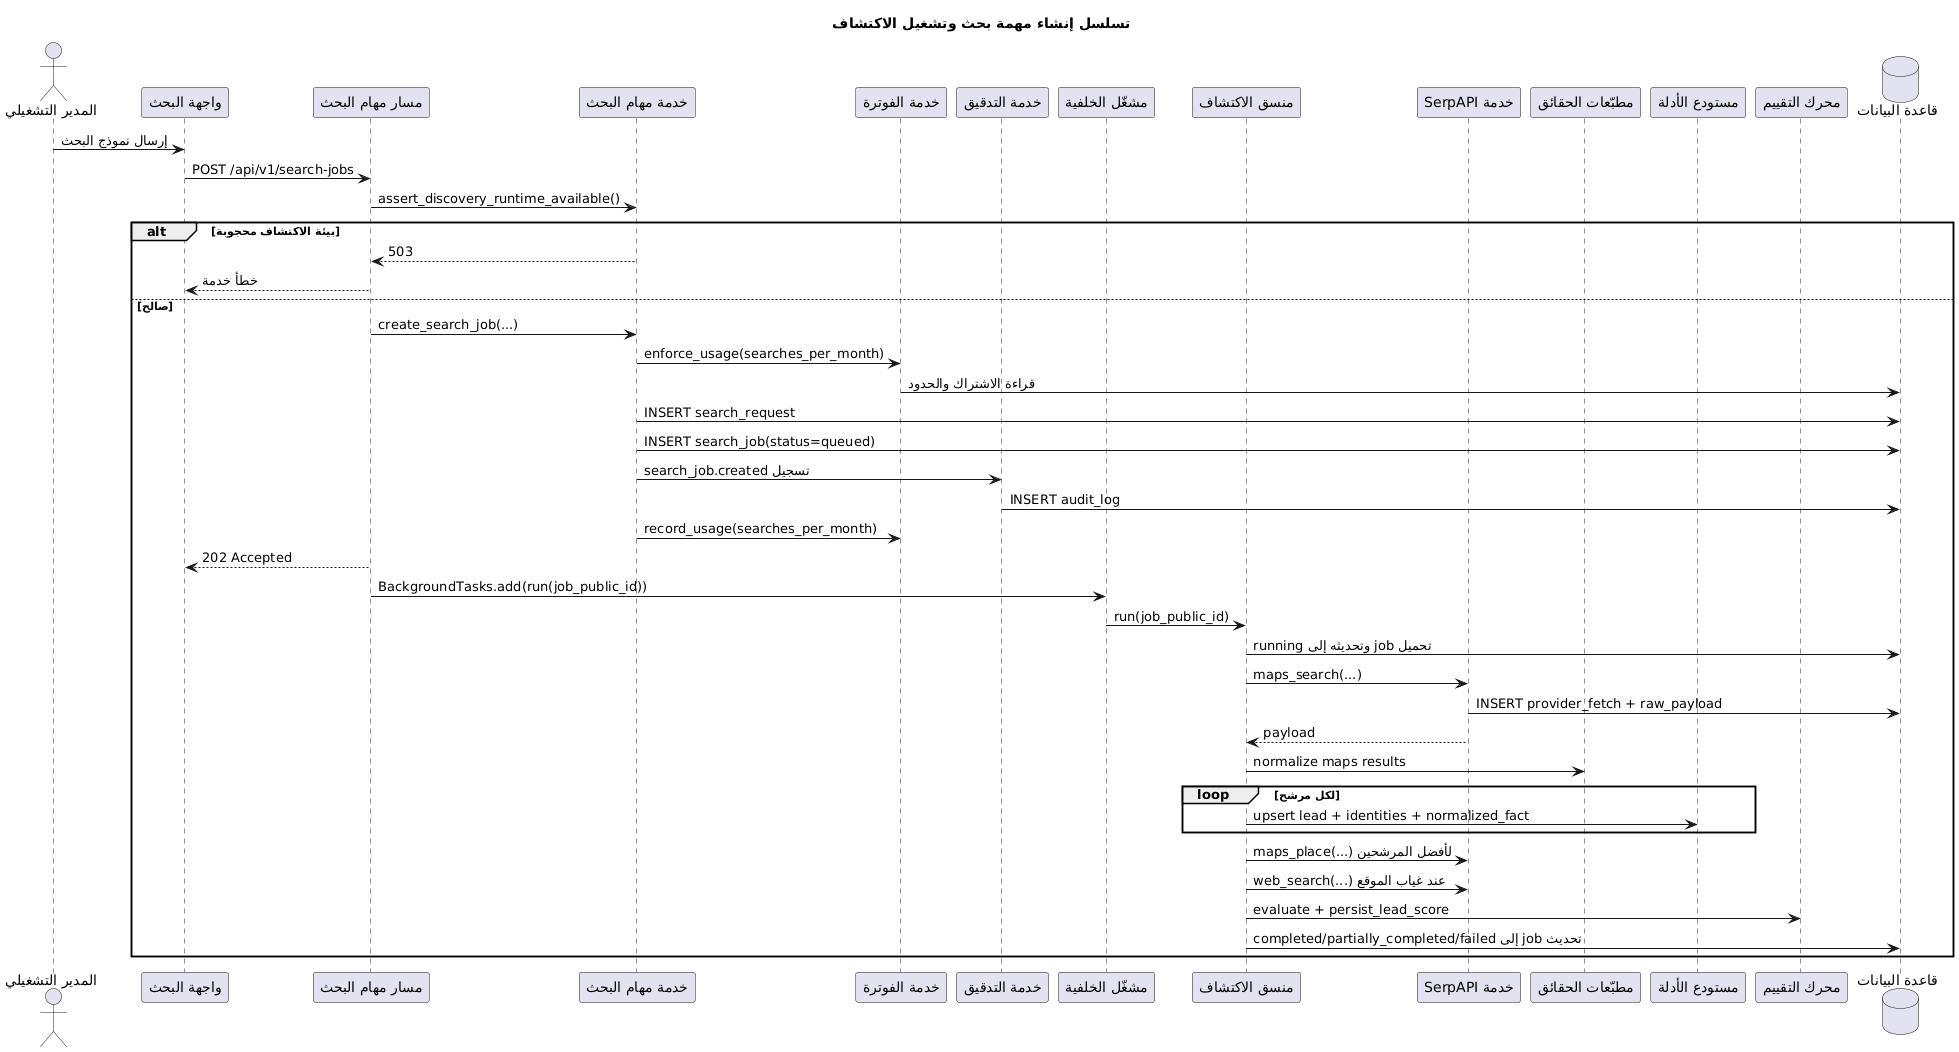

The diagram above was rendered by PlantUML. Its source (embedded in the PNG):
@startuml
title تسلسل إنشاء مهمة بحث وتشغيل الاكتشاف
actor Manager as "المدير التشغيلي"
participant UI as "واجهة البحث"
participant API as "مسار مهام البحث"
participant SearchService as "خدمة مهام البحث"
participant Billing as "خدمة الفوترة"
participant Audit as "خدمة التدقيق"
participant BG as "مشغّل الخلفية"
participant Orchestrator as "منسق الاكتشاف"
participant Provider as "خدمة SerpAPI"
participant Normalizer as "مطبّعات الحقائق"
participant EvidenceRepo as "مستودع الأدلة"
participant Scoring as "محرك التقييم"
database DB as "قاعدة البيانات"

Manager -> UI : إرسال نموذج البحث
UI -> API : POST /api/v1/search-jobs
API -> SearchService : assert_discovery_runtime_available()

alt بيئة الاكتشاف محجوبة
  SearchService --> API : 503
  API --> UI : خطأ خدمة
else صالح
  API -> SearchService : create_search_job(...)
  SearchService -> Billing : enforce_usage(searches_per_month)
  Billing -> DB : قراءة الاشتراك والحدود
  SearchService -> DB : INSERT search_request
  SearchService -> DB : INSERT search_job(status=queued)
  SearchService -> Audit : تسجيل search_job.created
  Audit -> DB : INSERT audit_log
  SearchService -> Billing : record_usage(searches_per_month)
  API --> UI : 202 Accepted
  API -> BG : BackgroundTasks.add(run(job_public_id))

  BG -> Orchestrator : run(job_public_id)
  Orchestrator -> DB : تحميل job وتحديثه إلى running
  Orchestrator -> Provider : maps_search(...)
  Provider -> DB : INSERT provider_fetch + raw_payload
  Provider --> Orchestrator : payload
  Orchestrator -> Normalizer : normalize maps results
  loop لكل مرشح
    Orchestrator -> EvidenceRepo : upsert lead + identities + normalized_fact
  end
  Orchestrator -> Provider : maps_place(...) لأفضل المرشحين
  Orchestrator -> Provider : web_search(...) عند غياب الموقع
  Orchestrator -> Scoring : evaluate + persist_lead_score
  Orchestrator -> DB : تحديث job إلى completed/partially_completed/failed
end
@enduml